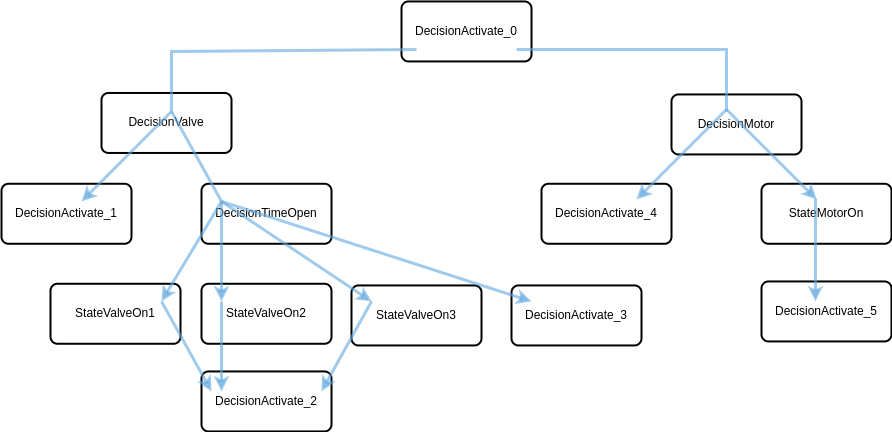

The diagram above was exported from draw.io. Its source (the exported page's mxGraphModel, read from the mxfile embedded in the PNG):
<mxGraphModel dx="-2499" dy="-465" grid="1" gridSize="10" guides="1" tooltips="1" connect="1" arrows="1" fold="1" page="1" pageScale="1" pageWidth="827" pageHeight="1169" math="0" shadow="0">
  <root>
    <mxCell id="0" />
    <mxCell id="1" parent="0" />
    <mxCell id="2" value="DecisionActivate_0" style="rounded=1;whiteSpace=wrap;html=1;absoluteArcSize=1;arcSize=14;strokeWidth=2;" vertex="1" parent="1">
      <mxGeometry x="6040" y="2883.94" width="130" height="60" as="geometry" />
    </mxCell>
    <mxCell id="3" value="DecisionActivate_4" style="rounded=1;whiteSpace=wrap;html=1;absoluteArcSize=1;arcSize=14;strokeWidth=2;" vertex="1" parent="1">
      <mxGeometry x="6180" y="3066.27" width="130" height="60" as="geometry" />
    </mxCell>
    <mxCell id="4" value="StateValveOn1" style="rounded=1;whiteSpace=wrap;html=1;absoluteArcSize=1;arcSize=14;strokeWidth=2;" vertex="1" parent="1">
      <mxGeometry x="5689" y="3166.27" width="130" height="60" as="geometry" />
    </mxCell>
    <mxCell id="5" value="DecisionTimeOpen" style="rounded=1;whiteSpace=wrap;html=1;absoluteArcSize=1;arcSize=14;strokeWidth=2;" vertex="1" parent="1">
      <mxGeometry x="5840" y="3066.27" width="130" height="60" as="geometry" />
    </mxCell>
    <mxCell id="6" value="DecisionMotor" style="rounded=1;whiteSpace=wrap;html=1;absoluteArcSize=1;arcSize=14;strokeWidth=2;" vertex="1" parent="1">
      <mxGeometry x="6310" y="2976.94" width="130" height="60" as="geometry" />
    </mxCell>
    <mxCell id="7" value="DecisionValve" style="rounded=1;whiteSpace=wrap;html=1;absoluteArcSize=1;arcSize=14;strokeWidth=2;" vertex="1" parent="1">
      <mxGeometry x="5740" y="2975.46" width="130" height="60" as="geometry" />
    </mxCell>
    <mxCell id="8" value="DecisionActivate_1" style="rounded=1;whiteSpace=wrap;html=1;absoluteArcSize=1;arcSize=14;strokeWidth=2;" vertex="1" parent="1">
      <mxGeometry x="5640" y="3066.27" width="130" height="60" as="geometry" />
    </mxCell>
    <mxCell id="9" value="StateValveOn2" style="rounded=1;whiteSpace=wrap;html=1;absoluteArcSize=1;arcSize=14;strokeWidth=2;" vertex="1" parent="1">
      <mxGeometry x="5840" y="3166.27" width="130" height="60" as="geometry" />
    </mxCell>
    <mxCell id="10" value="StateValveOn3" style="rounded=1;whiteSpace=wrap;html=1;absoluteArcSize=1;arcSize=14;strokeWidth=2;" vertex="1" parent="1">
      <mxGeometry x="5990" y="3167.94" width="130" height="60" as="geometry" />
    </mxCell>
    <mxCell id="11" value="StateMotorOn" style="rounded=1;whiteSpace=wrap;html=1;absoluteArcSize=1;arcSize=14;strokeWidth=2;" vertex="1" parent="1">
      <mxGeometry x="6400" y="3066.27" width="130" height="60" as="geometry" />
    </mxCell>
    <mxCell id="12" value="DecisionActivate_2" style="rounded=1;whiteSpace=wrap;html=1;absoluteArcSize=1;arcSize=14;strokeWidth=2;" vertex="1" parent="1">
      <mxGeometry x="5840" y="3253.94" width="130" height="60" as="geometry" />
    </mxCell>
    <mxCell id="13" value="DecisionActivate_5" style="rounded=1;whiteSpace=wrap;html=1;absoluteArcSize=1;arcSize=14;strokeWidth=2;" vertex="1" parent="1">
      <mxGeometry x="6400" y="3163.94" width="130" height="60" as="geometry" />
    </mxCell>
    <mxCell id="14" value="" style="endArrow=none;html=1;rounded=0;fillColor=#dae8fc;strokeColor=#63a8df;strokeWidth=3;opacity=60;exitX=0.154;exitY=0.667;exitDx=0;exitDy=0;exitPerimeter=0;endFill=0;" edge="1" parent="1">
      <mxGeometry width="50" height="50" relative="1" as="geometry">
        <mxPoint x="6055.0199999999995" y="2931.9599999999996" as="sourcePoint" />
        <mxPoint x="5810" y="2993.94" as="targetPoint" />
        <Array as="points">
          <mxPoint x="5810" y="2933.94" />
        </Array>
      </mxGeometry>
    </mxCell>
    <mxCell id="15" value="" style="endArrow=classic;html=1;rounded=0;fillColor=#dae8fc;strokeColor=#63a8df;strokeWidth=3;opacity=60;entryX=0.615;entryY=0.295;entryDx=0;entryDy=0;entryPerimeter=0;" edge="1" target="8" parent="1">
      <mxGeometry width="50" height="50" relative="1" as="geometry">
        <mxPoint x="5810" y="2993.94" as="sourcePoint" />
        <mxPoint x="5730" y="3073.94" as="targetPoint" />
        <Array as="points" />
      </mxGeometry>
    </mxCell>
    <mxCell id="16" value="" style="endArrow=none;html=1;rounded=0;fillColor=#dae8fc;strokeColor=#63a8df;strokeWidth=3;opacity=60;endFill=0;" edge="1" parent="1">
      <mxGeometry width="50" height="50" relative="1" as="geometry">
        <mxPoint x="5810.000000000001" y="2993.91" as="sourcePoint" />
        <mxPoint x="5860" y="3083.94" as="targetPoint" />
        <Array as="points" />
      </mxGeometry>
    </mxCell>
    <mxCell id="17" value="" style="endArrow=classic;html=1;rounded=0;fillColor=#dae8fc;strokeColor=#63a8df;strokeWidth=3;opacity=60;" edge="1" parent="1">
      <mxGeometry width="50" height="50" relative="1" as="geometry">
        <mxPoint x="5860" y="3083.94" as="sourcePoint" />
        <mxPoint x="5800" y="3183.94" as="targetPoint" />
        <Array as="points" />
      </mxGeometry>
    </mxCell>
    <mxCell id="18" value="" style="endArrow=classic;html=1;rounded=0;fillColor=#dae8fc;strokeColor=#63a8df;strokeWidth=3;opacity=60;entryX=0.154;entryY=0.295;entryDx=0;entryDy=0;entryPerimeter=0;" edge="1" target="9" parent="1">
      <mxGeometry width="50" height="50" relative="1" as="geometry">
        <mxPoint x="5860" y="3083.94" as="sourcePoint" />
        <mxPoint x="5820.02" y="3123.9399999999996" as="targetPoint" />
        <Array as="points" />
      </mxGeometry>
    </mxCell>
    <mxCell id="19" value="" style="endArrow=classic;html=1;rounded=0;fillColor=#dae8fc;strokeColor=#63a8df;strokeWidth=3;opacity=60;" edge="1" parent="1">
      <mxGeometry width="50" height="50" relative="1" as="geometry">
        <mxPoint x="5860" y="3083.94" as="sourcePoint" />
        <mxPoint x="6010" y="3183.94" as="targetPoint" />
        <Array as="points" />
      </mxGeometry>
    </mxCell>
    <mxCell id="20" value="" style="endArrow=classic;html=1;rounded=0;fillColor=#dae8fc;strokeColor=#63a8df;strokeWidth=3;opacity=60;entryX=0.077;entryY=0.333;entryDx=0;entryDy=0;entryPerimeter=0;" edge="1" target="12" parent="1">
      <mxGeometry width="50" height="50" relative="1" as="geometry">
        <mxPoint x="5800" y="3183.94" as="sourcePoint" />
        <mxPoint x="5820.02" y="3123.9399999999996" as="targetPoint" />
        <Array as="points">
          <mxPoint x="5800" y="3183.94" />
        </Array>
      </mxGeometry>
    </mxCell>
    <mxCell id="21" value="" style="endArrow=classic;html=1;rounded=0;fillColor=#dae8fc;strokeColor=#63a8df;strokeWidth=3;opacity=60;entryX=0.154;entryY=0.333;entryDx=0;entryDy=0;entryPerimeter=0;" edge="1" target="12" parent="1">
      <mxGeometry width="50" height="50" relative="1" as="geometry">
        <mxPoint x="5860" y="3183.94" as="sourcePoint" />
        <mxPoint x="5820.02" y="3123.9399999999996" as="targetPoint" />
        <Array as="points" />
      </mxGeometry>
    </mxCell>
    <mxCell id="22" value="" style="endArrow=classic;html=1;rounded=0;fillColor=#dae8fc;strokeColor=#63a8df;strokeWidth=3;opacity=60;entryX=0.923;entryY=0.333;entryDx=0;entryDy=0;entryPerimeter=0;" edge="1" target="12" parent="1">
      <mxGeometry width="50" height="50" relative="1" as="geometry">
        <mxPoint x="6010" y="3183.94" as="sourcePoint" />
        <mxPoint x="5820.02" y="3123.9399999999996" as="targetPoint" />
        <Array as="points">
          <mxPoint x="6010" y="3183.94" />
        </Array>
      </mxGeometry>
    </mxCell>
    <mxCell id="23" value="" style="endArrow=none;html=1;rounded=0;fillColor=#dae8fc;strokeColor=#63a8df;strokeWidth=3;opacity=60;exitX=0.154;exitY=0.667;exitDx=0;exitDy=0;exitPerimeter=0;endFill=0;" edge="1" parent="1">
      <mxGeometry width="50" height="50" relative="1" as="geometry">
        <mxPoint x="6154.999999999999" y="2931.9599999999996" as="sourcePoint" />
        <mxPoint x="6365.019999999999" y="2993.94" as="targetPoint" />
        <Array as="points">
          <mxPoint x="6365.019999999999" y="2931.94" />
        </Array>
      </mxGeometry>
    </mxCell>
    <mxCell id="24" value="" style="endArrow=classic;html=1;rounded=0;fillColor=#dae8fc;strokeColor=#63a8df;strokeWidth=3;opacity=60;entryX=0.615;entryY=0.295;entryDx=0;entryDy=0;entryPerimeter=0;" edge="1" parent="1">
      <mxGeometry width="50" height="50" relative="1" as="geometry">
        <mxPoint x="6365.05" y="2991.94" as="sourcePoint" />
        <mxPoint x="6275.000000000001" y="3081.9700000000003" as="targetPoint" />
        <Array as="points" />
      </mxGeometry>
    </mxCell>
    <mxCell id="25" value="" style="endArrow=classic;html=1;rounded=0;fillColor=#dae8fc;strokeColor=#63a8df;strokeWidth=3;opacity=60;entryX=0.615;entryY=0.295;entryDx=0;entryDy=0;entryPerimeter=0;" edge="1" parent="1">
      <mxGeometry width="50" height="50" relative="1" as="geometry">
        <mxPoint x="6365.050000000001" y="2991.91" as="sourcePoint" />
        <mxPoint x="6455.100000000001" y="3081.9399999999996" as="targetPoint" />
        <Array as="points" />
      </mxGeometry>
    </mxCell>
    <mxCell id="26" value="" style="endArrow=classic;html=1;rounded=0;fillColor=#dae8fc;strokeColor=#63a8df;strokeWidth=3;opacity=60;entryX=0.415;entryY=0.333;entryDx=0;entryDy=0;entryPerimeter=0;" edge="1" target="13" parent="1">
      <mxGeometry width="50" height="50" relative="1" as="geometry">
        <mxPoint x="6454" y="3080.94" as="sourcePoint" />
        <mxPoint x="6604.050000000001" y="3171.97" as="targetPoint" />
        <Array as="points" />
      </mxGeometry>
    </mxCell>
    <mxCell id="27" value="DecisionActivate_3" style="rounded=1;whiteSpace=wrap;html=1;absoluteArcSize=1;arcSize=14;strokeWidth=2;" vertex="1" parent="1">
      <mxGeometry x="6150" y="3167.94" width="130" height="60" as="geometry" />
    </mxCell>
    <mxCell id="28" value="" style="endArrow=classic;html=1;rounded=0;fillColor=#dae8fc;strokeColor=#63a8df;strokeWidth=3;opacity=60;entryX=0.154;entryY=0.267;entryDx=0;entryDy=0;entryPerimeter=0;" edge="1" target="27" parent="1">
      <mxGeometry width="50" height="50" relative="1" as="geometry">
        <mxPoint x="5860" y="3083.94" as="sourcePoint" />
        <mxPoint x="6020" y="3193.94" as="targetPoint" />
        <Array as="points" />
      </mxGeometry>
    </mxCell>
  </root>
</mxGraphModel>